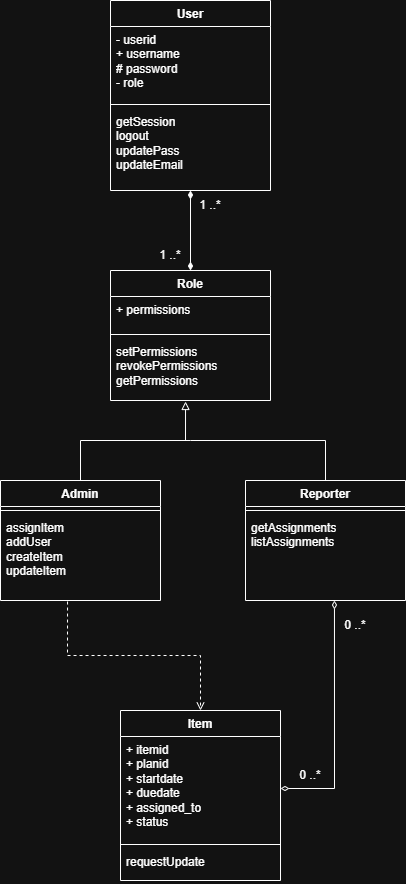

The diagram above was exported from draw.io. Its source (the exported page's mxGraphModel, read from the mxfile embedded in the PNG):
<mxGraphModel dx="1434" dy="772" grid="1" gridSize="10" guides="1" tooltips="1" connect="1" arrows="1" fold="1" page="1" pageScale="1" pageWidth="850" pageHeight="1100" math="0" shadow="0">
  <root>
    <mxCell id="0" />
    <mxCell id="1" parent="0" />
    <mxCell id="9aOYJV6YCS_8P4kMeE2F-1" value="User" style="swimlane;fontStyle=1;align=center;verticalAlign=top;childLayout=stackLayout;horizontal=1;startSize=26;horizontalStack=0;resizeParent=1;resizeParentMax=0;resizeLast=0;collapsible=1;marginBottom=0;whiteSpace=wrap;html=1;" vertex="1" parent="1">
      <mxGeometry x="210" y="50" width="160" height="190" as="geometry" />
    </mxCell>
    <mxCell id="9aOYJV6YCS_8P4kMeE2F-2" value="- userid&lt;div&gt;+ username&lt;/div&gt;&lt;div&gt;# password&lt;/div&gt;&lt;div&gt;- role&lt;/div&gt;" style="text;strokeColor=none;fillColor=none;align=left;verticalAlign=top;spacingLeft=4;spacingRight=4;overflow=hidden;rotatable=0;points=[[0,0.5],[1,0.5]];portConstraint=eastwest;whiteSpace=wrap;html=1;" vertex="1" parent="9aOYJV6YCS_8P4kMeE2F-1">
      <mxGeometry y="26" width="160" height="74" as="geometry" />
    </mxCell>
    <mxCell id="9aOYJV6YCS_8P4kMeE2F-3" value="" style="line;strokeWidth=1;fillColor=none;align=left;verticalAlign=middle;spacingTop=-1;spacingLeft=3;spacingRight=3;rotatable=0;labelPosition=right;points=[];portConstraint=eastwest;strokeColor=inherit;" vertex="1" parent="9aOYJV6YCS_8P4kMeE2F-1">
      <mxGeometry y="100" width="160" height="8" as="geometry" />
    </mxCell>
    <mxCell id="9aOYJV6YCS_8P4kMeE2F-4" value="getSession&lt;div&gt;logout&lt;/div&gt;&lt;div&gt;updatePass&lt;/div&gt;&lt;div&gt;updateEmail&lt;/div&gt;" style="text;strokeColor=none;fillColor=none;align=left;verticalAlign=top;spacingLeft=4;spacingRight=4;overflow=hidden;rotatable=0;points=[[0,0.5],[1,0.5]];portConstraint=eastwest;whiteSpace=wrap;html=1;" vertex="1" parent="9aOYJV6YCS_8P4kMeE2F-1">
      <mxGeometry y="108" width="160" height="82" as="geometry" />
    </mxCell>
    <mxCell id="9aOYJV6YCS_8P4kMeE2F-5" value="Role" style="swimlane;fontStyle=1;align=center;verticalAlign=top;childLayout=stackLayout;horizontal=1;startSize=26;horizontalStack=0;resizeParent=1;resizeParentMax=0;resizeLast=0;collapsible=1;marginBottom=0;whiteSpace=wrap;html=1;" vertex="1" parent="1">
      <mxGeometry x="210" y="320" width="160" height="130" as="geometry" />
    </mxCell>
    <mxCell id="9aOYJV6YCS_8P4kMeE2F-6" value="+ permissions" style="text;strokeColor=none;fillColor=none;align=left;verticalAlign=top;spacingLeft=4;spacingRight=4;overflow=hidden;rotatable=0;points=[[0,0.5],[1,0.5]];portConstraint=eastwest;whiteSpace=wrap;html=1;" vertex="1" parent="9aOYJV6YCS_8P4kMeE2F-5">
      <mxGeometry y="26" width="160" height="34" as="geometry" />
    </mxCell>
    <mxCell id="9aOYJV6YCS_8P4kMeE2F-7" value="" style="line;strokeWidth=1;fillColor=none;align=left;verticalAlign=middle;spacingTop=-1;spacingLeft=3;spacingRight=3;rotatable=0;labelPosition=right;points=[];portConstraint=eastwest;strokeColor=inherit;" vertex="1" parent="9aOYJV6YCS_8P4kMeE2F-5">
      <mxGeometry y="60" width="160" height="8" as="geometry" />
    </mxCell>
    <mxCell id="9aOYJV6YCS_8P4kMeE2F-8" value="setPermissions&lt;div&gt;revokePermissions&lt;/div&gt;&lt;div&gt;getPermissions&lt;/div&gt;" style="text;strokeColor=none;fillColor=none;align=left;verticalAlign=top;spacingLeft=4;spacingRight=4;overflow=hidden;rotatable=0;points=[[0,0.5],[1,0.5]];portConstraint=eastwest;whiteSpace=wrap;html=1;" vertex="1" parent="9aOYJV6YCS_8P4kMeE2F-5">
      <mxGeometry y="68" width="160" height="62" as="geometry" />
    </mxCell>
    <mxCell id="9aOYJV6YCS_8P4kMeE2F-9" value="Admin" style="swimlane;fontStyle=1;align=center;verticalAlign=top;childLayout=stackLayout;horizontal=1;startSize=26;horizontalStack=0;resizeParent=1;resizeParentMax=0;resizeLast=0;collapsible=1;marginBottom=0;whiteSpace=wrap;html=1;" vertex="1" parent="1">
      <mxGeometry x="100" y="530" width="160" height="120" as="geometry" />
    </mxCell>
    <mxCell id="9aOYJV6YCS_8P4kMeE2F-11" value="" style="line;strokeWidth=1;fillColor=none;align=left;verticalAlign=middle;spacingTop=-1;spacingLeft=3;spacingRight=3;rotatable=0;labelPosition=right;points=[];portConstraint=eastwest;strokeColor=inherit;" vertex="1" parent="9aOYJV6YCS_8P4kMeE2F-9">
      <mxGeometry y="26" width="160" height="8" as="geometry" />
    </mxCell>
    <mxCell id="9aOYJV6YCS_8P4kMeE2F-12" value="assignItem&lt;div&gt;addUser&lt;/div&gt;&lt;div&gt;createItem&lt;/div&gt;&lt;div&gt;updateItem&lt;/div&gt;" style="text;strokeColor=none;fillColor=none;align=left;verticalAlign=top;spacingLeft=4;spacingRight=4;overflow=hidden;rotatable=0;points=[[0,0.5],[1,0.5]];portConstraint=eastwest;whiteSpace=wrap;html=1;" vertex="1" parent="9aOYJV6YCS_8P4kMeE2F-9">
      <mxGeometry y="34" width="160" height="86" as="geometry" />
    </mxCell>
    <mxCell id="9aOYJV6YCS_8P4kMeE2F-20" value="Reporter" style="swimlane;fontStyle=1;align=center;verticalAlign=top;childLayout=stackLayout;horizontal=1;startSize=26;horizontalStack=0;resizeParent=1;resizeParentMax=0;resizeLast=0;collapsible=1;marginBottom=0;whiteSpace=wrap;html=1;" vertex="1" parent="1">
      <mxGeometry x="345" y="530" width="160" height="120" as="geometry" />
    </mxCell>
    <mxCell id="9aOYJV6YCS_8P4kMeE2F-21" value="" style="line;strokeWidth=1;fillColor=none;align=left;verticalAlign=middle;spacingTop=-1;spacingLeft=3;spacingRight=3;rotatable=0;labelPosition=right;points=[];portConstraint=eastwest;strokeColor=inherit;" vertex="1" parent="9aOYJV6YCS_8P4kMeE2F-20">
      <mxGeometry y="26" width="160" height="8" as="geometry" />
    </mxCell>
    <mxCell id="9aOYJV6YCS_8P4kMeE2F-22" value="&lt;div&gt;getAssignments&lt;/div&gt;&lt;div&gt;listAssignments&lt;/div&gt;&lt;div&gt;&lt;br&gt;&lt;/div&gt;" style="text;strokeColor=none;fillColor=none;align=left;verticalAlign=top;spacingLeft=4;spacingRight=4;overflow=hidden;rotatable=0;points=[[0,0.5],[1,0.5]];portConstraint=eastwest;whiteSpace=wrap;html=1;" vertex="1" parent="9aOYJV6YCS_8P4kMeE2F-20">
      <mxGeometry y="34" width="160" height="86" as="geometry" />
    </mxCell>
    <mxCell id="9aOYJV6YCS_8P4kMeE2F-23" value="Item" style="swimlane;fontStyle=1;align=center;verticalAlign=top;childLayout=stackLayout;horizontal=1;startSize=26;horizontalStack=0;resizeParent=1;resizeParentMax=0;resizeLast=0;collapsible=1;marginBottom=0;whiteSpace=wrap;html=1;" vertex="1" parent="1">
      <mxGeometry x="220" y="760" width="160" height="170" as="geometry" />
    </mxCell>
    <mxCell id="9aOYJV6YCS_8P4kMeE2F-24" value="+ itemid&lt;div&gt;+ planid&lt;/div&gt;&lt;div&gt;+ startdate&lt;/div&gt;&lt;div&gt;+ duedate&lt;/div&gt;&lt;div&gt;+ assigned_to&lt;/div&gt;&lt;div&gt;+ status&lt;/div&gt;" style="text;strokeColor=none;fillColor=none;align=left;verticalAlign=top;spacingLeft=4;spacingRight=4;overflow=hidden;rotatable=0;points=[[0,0.5],[1,0.5]];portConstraint=eastwest;whiteSpace=wrap;html=1;" vertex="1" parent="9aOYJV6YCS_8P4kMeE2F-23">
      <mxGeometry y="26" width="160" height="104" as="geometry" />
    </mxCell>
    <mxCell id="9aOYJV6YCS_8P4kMeE2F-25" value="" style="line;strokeWidth=1;fillColor=none;align=left;verticalAlign=middle;spacingTop=-1;spacingLeft=3;spacingRight=3;rotatable=0;labelPosition=right;points=[];portConstraint=eastwest;strokeColor=inherit;" vertex="1" parent="9aOYJV6YCS_8P4kMeE2F-23">
      <mxGeometry y="130" width="160" height="8" as="geometry" />
    </mxCell>
    <mxCell id="9aOYJV6YCS_8P4kMeE2F-26" value="requestUpdate" style="text;strokeColor=none;fillColor=none;align=left;verticalAlign=top;spacingLeft=4;spacingRight=4;overflow=hidden;rotatable=0;points=[[0,0.5],[1,0.5]];portConstraint=eastwest;whiteSpace=wrap;html=1;" vertex="1" parent="9aOYJV6YCS_8P4kMeE2F-23">
      <mxGeometry y="138" width="160" height="32" as="geometry" />
    </mxCell>
    <mxCell id="9aOYJV6YCS_8P4kMeE2F-29" value="" style="endArrow=diamondThin;startArrow=diamondThin;html=1;rounded=0;exitX=0.5;exitY=0;exitDx=0;exitDy=0;startFill=1;endFill=1;" edge="1" parent="1" source="9aOYJV6YCS_8P4kMeE2F-5">
      <mxGeometry width="50" height="50" relative="1" as="geometry">
        <mxPoint x="400" y="420" as="sourcePoint" />
        <mxPoint x="290" y="240" as="targetPoint" />
      </mxGeometry>
    </mxCell>
    <mxCell id="9aOYJV6YCS_8P4kMeE2F-33" value="" style="endArrow=block;html=1;rounded=0;entryX=0.469;entryY=1.016;entryDx=0;entryDy=0;entryPerimeter=0;exitX=0.5;exitY=0;exitDx=0;exitDy=0;edgeStyle=orthogonalEdgeStyle;endFill=0;" edge="1" parent="1" source="9aOYJV6YCS_8P4kMeE2F-9" target="9aOYJV6YCS_8P4kMeE2F-8">
      <mxGeometry width="50" height="50" relative="1" as="geometry">
        <mxPoint x="400" y="420" as="sourcePoint" />
        <mxPoint x="450" y="370" as="targetPoint" />
      </mxGeometry>
    </mxCell>
    <mxCell id="9aOYJV6YCS_8P4kMeE2F-34" value="" style="endArrow=none;html=1;rounded=0;entryX=0.5;entryY=0;entryDx=0;entryDy=0;edgeStyle=orthogonalEdgeStyle;" edge="1" parent="1" target="9aOYJV6YCS_8P4kMeE2F-20">
      <mxGeometry width="50" height="50" relative="1" as="geometry">
        <mxPoint x="270" y="490" as="sourcePoint" />
        <mxPoint x="450" y="370" as="targetPoint" />
        <Array as="points">
          <mxPoint x="290" y="490" />
          <mxPoint x="425" y="490" />
        </Array>
      </mxGeometry>
    </mxCell>
    <mxCell id="9aOYJV6YCS_8P4kMeE2F-35" value="" style="endArrow=open;html=1;rounded=0;exitX=0.419;exitY=1.012;exitDx=0;exitDy=0;exitPerimeter=0;entryX=0.5;entryY=0;entryDx=0;entryDy=0;edgeStyle=orthogonalEdgeStyle;dashed=1;endFill=0;" edge="1" parent="1" source="9aOYJV6YCS_8P4kMeE2F-12" target="9aOYJV6YCS_8P4kMeE2F-23">
      <mxGeometry width="50" height="50" relative="1" as="geometry">
        <mxPoint x="400" y="620" as="sourcePoint" />
        <mxPoint x="450" y="570" as="targetPoint" />
      </mxGeometry>
    </mxCell>
    <mxCell id="9aOYJV6YCS_8P4kMeE2F-36" style="edgeStyle=orthogonalEdgeStyle;rounded=0;orthogonalLoop=1;jettySize=auto;html=1;exitX=1;exitY=0.5;exitDx=0;exitDy=0;entryX=0.556;entryY=1;entryDx=0;entryDy=0;entryPerimeter=0;startArrow=diamondThin;startFill=0;endArrow=diamondThin;endFill=0;" edge="1" parent="1" source="9aOYJV6YCS_8P4kMeE2F-24" target="9aOYJV6YCS_8P4kMeE2F-22">
      <mxGeometry relative="1" as="geometry" />
    </mxCell>
    <mxCell id="9aOYJV6YCS_8P4kMeE2F-37" value="0 ..*" style="text;html=1;align=center;verticalAlign=middle;whiteSpace=wrap;rounded=0;" vertex="1" parent="1">
      <mxGeometry x="380" y="810" width="60" height="30" as="geometry" />
    </mxCell>
    <mxCell id="9aOYJV6YCS_8P4kMeE2F-38" value="0 ..*" style="text;html=1;align=center;verticalAlign=middle;whiteSpace=wrap;rounded=0;" vertex="1" parent="1">
      <mxGeometry x="425" y="660" width="60" height="30" as="geometry" />
    </mxCell>
    <mxCell id="9aOYJV6YCS_8P4kMeE2F-39" value="1 ..*" style="text;html=1;align=center;verticalAlign=middle;whiteSpace=wrap;rounded=0;" vertex="1" parent="1">
      <mxGeometry x="280" y="240" width="60" height="30" as="geometry" />
    </mxCell>
    <mxCell id="9aOYJV6YCS_8P4kMeE2F-40" value="1 ..*" style="text;html=1;align=center;verticalAlign=middle;whiteSpace=wrap;rounded=0;" vertex="1" parent="1">
      <mxGeometry x="240" y="290" width="60" height="30" as="geometry" />
    </mxCell>
  </root>
</mxGraphModel>